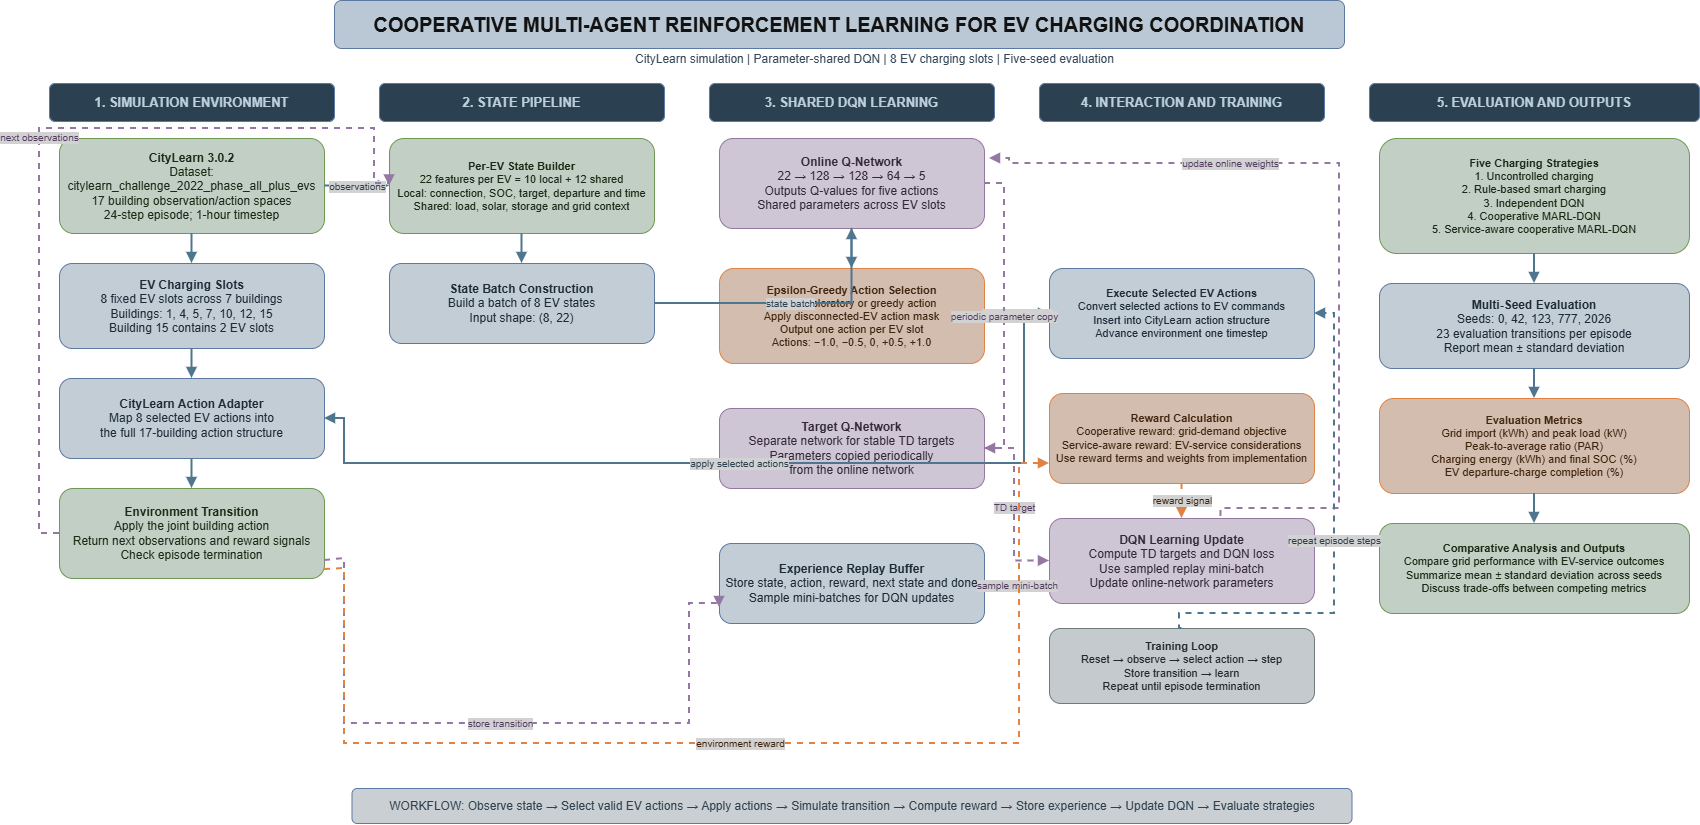

The diagram above was exported from draw.io. Its source (the exported page's mxGraphModel, read from the mxfile embedded in the PNG):
<mxGraphModel dx="3594" dy="1053" grid="1" gridSize="10" guides="1" tooltips="1" connect="1" arrows="1" fold="1" page="1" pageScale="1" pageWidth="1700" pageHeight="850" math="0" shadow="0">
  <root>
    <mxCell id="0" />
    <mxCell id="1" parent="0" />
    <mxCell id="title" parent="1" style="rounded=1;whiteSpace=wrap;html=1;fillColor=#203040;strokeColor=#6C8EBF;fontColor=#FFFFFF;fontStyle=1;fontSize=20;align=center;verticalAlign=middle;" value="COOPERATIVE MULTI-AGENT REINFORCEMENT LEARNING FOR EV CHARGING COORDINATION" vertex="1">
      <mxGeometry height="48" width="1010" x="305" y="12" as="geometry" />
    </mxCell>
    <mxCell id="subtitle" parent="1" style="text;html=1;strokeColor=none;fillColor=none;fontColor=#AFC6D8;fontSize=12;align=center;verticalAlign=middle;" value="CityLearn simulation | Parameter-shared DQN | 8 EV charging slots | Five-seed evaluation" vertex="1">
      <mxGeometry height="22" width="1650" x="20" y="60" as="geometry" />
    </mxCell>
    <mxCell id="h1" parent="1" style="rounded=1;whiteSpace=wrap;html=1;fillColor=#B7D0E3;strokeColor=#6C8EBF;fontColor=#142B3A;fontStyle=1;fontSize=13;align=center;verticalAlign=middle;" value="1. SIMULATION ENVIRONMENT" vertex="1">
      <mxGeometry height="38" width="285" x="20" y="95" as="geometry" />
    </mxCell>
    <mxCell id="h2" parent="1" style="rounded=1;whiteSpace=wrap;html=1;fillColor=#B7D0E3;strokeColor=#6C8EBF;fontColor=#142B3A;fontStyle=1;fontSize=13;align=center;verticalAlign=middle;" value="2. STATE PIPELINE" vertex="1">
      <mxGeometry height="38" width="285" x="350" y="95" as="geometry" />
    </mxCell>
    <mxCell id="h3" parent="1" style="rounded=1;whiteSpace=wrap;html=1;fillColor=#B7D0E3;strokeColor=#6C8EBF;fontColor=#142B3A;fontStyle=1;fontSize=13;align=center;verticalAlign=middle;" value="3. SHARED DQN LEARNING" vertex="1">
      <mxGeometry height="38" width="285" x="680" y="95" as="geometry" />
    </mxCell>
    <mxCell id="h4" parent="1" style="rounded=1;whiteSpace=wrap;html=1;fillColor=#B7D0E3;strokeColor=#6C8EBF;fontColor=#142B3A;fontStyle=1;fontSize=13;align=center;verticalAlign=middle;" value="4. INTERACTION AND TRAINING" vertex="1">
      <mxGeometry height="38" width="285" x="1010" y="95" as="geometry" />
    </mxCell>
    <mxCell id="h5" parent="1" style="rounded=1;whiteSpace=wrap;html=1;fillColor=#B7D0E3;strokeColor=#6C8EBF;fontColor=#142B3A;fontStyle=1;fontSize=13;align=center;verticalAlign=middle;" value="5. EVALUATION AND OUTPUTS" vertex="1">
      <mxGeometry height="38" width="330" x="1340" y="95" as="geometry" />
    </mxCell>
    <mxCell id="env" parent="1" style="rounded=1;whiteSpace=wrap;html=1;fillColor=#1C2C20;strokeColor=#548235;fontColor=#DCEED5;fontSize=12;spacing=7;align=center;verticalAlign=middle;" value="&lt;b&gt;CityLearn 3.0.2&lt;/b&gt;&lt;br&gt;Dataset: citylearn_challenge_2022_phase_all_plus_evs&lt;br&gt;17 building observation/action spaces&lt;br&gt;24-step episode; 1-hour timestep" vertex="1">
      <mxGeometry height="95" width="265" x="30" y="150" as="geometry" />
    </mxCell>
    <mxCell id="evslots" parent="1" style="rounded=1;whiteSpace=wrap;html=1;fillColor=#1C2933;strokeColor=#6C8EBF;fontColor=#D6E7F5;fontSize=12;spacing=7;align=center;verticalAlign=middle;" value="&lt;b&gt;EV Charging Slots&lt;/b&gt;&lt;br&gt;8 fixed EV slots across 7 buildings&lt;br&gt;Buildings: 1, 4, 5, 7, 10, 12, 15&lt;br&gt;Building 15 contains 2 EV slots" vertex="1">
      <mxGeometry height="85" width="265" x="30" y="275" as="geometry" />
    </mxCell>
    <mxCell id="adapter" parent="1" style="rounded=1;whiteSpace=wrap;html=1;fillColor=#1C2933;strokeColor=#6C8EBF;fontColor=#D6E7F5;fontSize=12;spacing=7;align=center;verticalAlign=middle;" value="&lt;b&gt;CityLearn Action Adapter&lt;/b&gt;&lt;br&gt;Map 8 selected EV actions into&lt;br&gt;the full 17-building action structure" vertex="1">
      <mxGeometry height="80" width="265" x="30" y="390" as="geometry" />
    </mxCell>
    <mxCell id="transition" parent="1" style="rounded=1;whiteSpace=wrap;html=1;fillColor=#1C2C20;strokeColor=#548235;fontColor=#DCEED5;fontSize=12;spacing=7;align=center;verticalAlign=middle;" value="&lt;b&gt;Environment Transition&lt;/b&gt;&lt;br&gt;Apply the joint building action&lt;br&gt;Return next observations and reward signals&lt;br&gt;Check episode termination" vertex="1">
      <mxGeometry height="90" width="265" x="30" y="500" as="geometry" />
    </mxCell>
    <mxCell id="statebuild" parent="1" style="rounded=1;whiteSpace=wrap;html=1;fillColor=#1C2C20;strokeColor=#548235;fontColor=#DCEED5;fontSize=11;spacing=7;align=center;verticalAlign=middle;" value="&lt;b&gt;Per-EV State Builder&lt;/b&gt;&lt;br&gt;22 features per EV = 10 local + 12 shared&lt;br&gt;Local: connection, SOC, target, departure and time&lt;br&gt;Shared: load, solar, storage and grid context" vertex="1">
      <mxGeometry height="95" width="265" x="360" y="150" as="geometry" />
    </mxCell>
    <mxCell id="batch" parent="1" style="rounded=1;whiteSpace=wrap;html=1;fillColor=#1C2933;strokeColor=#6C8EBF;fontColor=#D6E7F5;fontSize=12;spacing=7;align=center;verticalAlign=middle;" value="&lt;b&gt;State Batch Construction&lt;/b&gt;&lt;br&gt;Build a batch of 8 EV states&lt;br&gt;Input shape: (8, 22)" vertex="1">
      <mxGeometry height="80" width="265" x="360" y="275" as="geometry" />
    </mxCell>
    <mxCell id="online" parent="1" style="rounded=1;whiteSpace=wrap;html=1;fillColor=#302638;strokeColor=#9673A6;fontColor=#E9DDF0;fontSize=12;spacing=7;align=center;verticalAlign=middle;" value="&lt;b&gt;Online Q-Network&lt;/b&gt;&lt;br&gt;22 → 128 → 128 → 64 → 5&lt;br&gt;Outputs Q-values for five actions&lt;br&gt;Shared parameters across EV slots" vertex="1">
      <mxGeometry height="90" width="265" x="690" y="150" as="geometry" />
    </mxCell>
    <mxCell id="actionselect" parent="1" style="rounded=1;whiteSpace=wrap;html=1;fillColor=#49301F;strokeColor=#C65911;fontColor=#FFE0C5;fontSize=11;spacing=6;align=center;verticalAlign=middle;" value="&lt;b&gt;Epsilon-Greedy Action Selection&lt;/b&gt;&lt;br&gt;Select exploratory or greedy action&lt;br&gt;Apply disconnected-EV action mask&lt;br&gt;Output one action per EV slot&lt;br&gt;Actions: −1.0, −0.5, 0, +0.5, +1.0" vertex="1">
      <mxGeometry height="95" width="265" x="690" y="280" as="geometry" />
    </mxCell>
    <mxCell id="target" parent="1" style="rounded=1;whiteSpace=wrap;html=1;fillColor=#302638;strokeColor=#9673A6;fontColor=#E9DDF0;fontSize=12;spacing=7;align=center;verticalAlign=middle;" value="&lt;b&gt;Target Q-Network&lt;/b&gt;&lt;br&gt;Separate network for stable TD targets&lt;br&gt;Parameters copied periodically&lt;br&gt;from the online network" vertex="1">
      <mxGeometry height="80" width="265" x="690" y="420" as="geometry" />
    </mxCell>
    <mxCell id="replay" parent="1" style="rounded=1;whiteSpace=wrap;html=1;fillColor=#1C2933;strokeColor=#6C8EBF;fontColor=#D6E7F5;fontSize=12;spacing=7;align=center;verticalAlign=middle;" value="&lt;b&gt;Experience Replay Buffer&lt;/b&gt;&lt;br&gt;Store state, action, reward, next state and done&lt;br&gt;Sample mini-batches for DQN updates" vertex="1">
      <mxGeometry height="80" width="265" x="690" y="555" as="geometry" />
    </mxCell>
    <mxCell id="execute" parent="1" style="rounded=1;whiteSpace=wrap;html=1;fillColor=#1C2933;strokeColor=#6C8EBF;fontColor=#D6E7F5;fontSize=11;spacing=7;align=center;verticalAlign=middle;" value="&lt;b&gt;Execute Selected EV Actions&lt;/b&gt;&lt;br&gt;Convert selected actions to EV commands&lt;br&gt;Insert into CityLearn action structure&lt;br&gt;Advance environment one timestep" vertex="1">
      <mxGeometry height="90" width="265" x="1020" y="280" as="geometry" />
    </mxCell>
    <mxCell id="reward" parent="1" style="rounded=1;whiteSpace=wrap;html=1;fillColor=#49301F;strokeColor=#C65911;fontColor=#FFE0C5;fontSize=11;spacing=7;align=center;verticalAlign=middle;" value="&lt;b&gt;Reward Calculation&lt;/b&gt;&lt;br&gt;Cooperative reward: grid-demand objective&lt;br&gt;Service-aware reward: EV-service considerations&lt;br&gt;Use reward terms and weights from implementation" vertex="1">
      <mxGeometry height="90" width="265" x="1020" y="405" as="geometry" />
    </mxCell>
    <mxCell id="update" parent="1" style="rounded=1;whiteSpace=wrap;html=1;fillColor=#302638;strokeColor=#9673A6;fontColor=#E9DDF0;fontSize=12;spacing=7;align=center;verticalAlign=middle;" value="&lt;b&gt;DQN Learning Update&lt;/b&gt;&lt;br&gt;Compute TD targets and DQN loss&lt;br&gt;Use sampled replay mini-batch&lt;br&gt;Update online-network parameters" vertex="1">
      <mxGeometry height="85" width="265" x="1020" y="530" as="geometry" />
    </mxCell>
    <mxCell id="train" parent="1" style="rounded=1;whiteSpace=wrap;html=1;fillColor=#252B30;strokeColor=#7F8C8D;fontColor=#E5E8EA;fontSize=11;spacing=7;align=center;verticalAlign=middle;" value="&lt;b&gt;Training Loop&lt;/b&gt;&lt;br&gt;Reset → observe → select action → step&lt;br&gt;Store transition → learn&lt;br&gt;Repeat until episode termination" vertex="1">
      <mxGeometry height="75" width="265" x="1020" y="640" as="geometry" />
    </mxCell>
    <mxCell id="methods" parent="1" style="rounded=1;whiteSpace=wrap;html=1;fillColor=#1C2C20;strokeColor=#548235;fontColor=#DCEED5;fontSize=11;spacing=7;align=center;verticalAlign=middle;" value="&lt;b&gt;Five Charging Strategies&lt;/b&gt;&lt;br&gt;1. Uncontrolled charging&lt;br&gt;2. Rule-based smart charging&lt;br&gt;3. Independent DQN&lt;br&gt;4. Cooperative MARL-DQN&lt;br&gt;5. Service-aware cooperative MARL-DQN" vertex="1">
      <mxGeometry height="115" width="310" x="1350" y="150" as="geometry" />
    </mxCell>
    <mxCell id="seeds" parent="1" style="rounded=1;whiteSpace=wrap;html=1;fillColor=#1C2933;strokeColor=#6C8EBF;fontColor=#D6E7F5;fontSize=12;spacing=7;align=center;verticalAlign=middle;" value="&lt;b&gt;Multi-Seed Evaluation&lt;/b&gt;&lt;br&gt;Seeds: 0, 42, 123, 777, 2026&lt;br&gt;23 evaluation transitions per episode&lt;br&gt;Report mean ± standard deviation" vertex="1">
      <mxGeometry height="85" width="310" x="1350" y="295" as="geometry" />
    </mxCell>
    <mxCell id="metrics" parent="1" style="rounded=1;whiteSpace=wrap;html=1;fillColor=#49301F;strokeColor=#C65911;fontColor=#FFE0C5;fontSize=11;spacing=7;align=center;verticalAlign=middle;" value="&lt;b&gt;Evaluation Metrics&lt;/b&gt;&lt;br&gt;Grid import (kWh) and peak load (kW)&lt;br&gt;Peak-to-average ratio (PAR)&lt;br&gt;Charging energy (kWh) and final SOC (%)&lt;br&gt;EV departure-charge completion (%)" vertex="1">
      <mxGeometry height="95" width="310" x="1350" y="410" as="geometry" />
    </mxCell>
    <mxCell id="outputs" parent="1" style="rounded=1;whiteSpace=wrap;html=1;fillColor=#1C2C20;strokeColor=#548235;fontColor=#DCEED5;fontSize=11;spacing=7;align=center;verticalAlign=middle;" value="&lt;b&gt;Comparative Analysis and Outputs&lt;/b&gt;&lt;br&gt;Compare grid performance with EV-service outcomes&lt;br&gt;Summarize mean ± standard deviation across seeds&lt;br&gt;Discuss trade-offs between competing metrics" vertex="1">
      <mxGeometry height="90" width="310" x="1350" y="535" as="geometry" />
    </mxCell>
    <mxCell id="e1" edge="1" parent="1" source="env" style="edgeStyle=orthogonalEdgeStyle;rounded=0;orthogonalLoop=1;jettySize=auto;html=1;strokeColor=#6C9AB5;strokeWidth=2;endArrow=block;endFill=1;" target="evslots">
      <mxGeometry relative="1" as="geometry" />
    </mxCell>
    <mxCell id="e2" edge="1" parent="1" source="evslots" style="edgeStyle=orthogonalEdgeStyle;rounded=0;orthogonalLoop=1;jettySize=auto;html=1;strokeColor=#6C9AB5;strokeWidth=2;endArrow=block;endFill=1;" target="adapter">
      <mxGeometry relative="1" as="geometry" />
    </mxCell>
    <mxCell id="e3" edge="1" parent="1" source="adapter" style="edgeStyle=orthogonalEdgeStyle;rounded=0;orthogonalLoop=1;jettySize=auto;html=1;strokeColor=#6C9AB5;strokeWidth=2;endArrow=block;endFill=1;" target="transition">
      <mxGeometry relative="1" as="geometry" />
    </mxCell>
    <mxCell id="e4" edge="1" parent="1" source="env" style="edgeStyle=orthogonalEdgeStyle;rounded=0;orthogonalLoop=1;jettySize=auto;html=1;strokeColor=#6C9AB5;strokeWidth=2;endArrow=block;endFill=1;fontSize=10;fontColor=#B8CFDF;labelBackgroundColor=#202020;" target="statebuild" value="observations">
      <mxGeometry relative="1" as="geometry" />
    </mxCell>
    <mxCell id="e5" edge="1" parent="1" source="statebuild" style="edgeStyle=orthogonalEdgeStyle;rounded=0;orthogonalLoop=1;jettySize=auto;html=1;strokeColor=#6C9AB5;strokeWidth=2;endArrow=block;endFill=1;" target="batch">
      <mxGeometry relative="1" as="geometry" />
    </mxCell>
    <mxCell id="e6" edge="1" parent="1" source="batch" style="edgeStyle=orthogonalEdgeStyle;rounded=0;orthogonalLoop=1;jettySize=auto;html=1;strokeColor=#6C9AB5;strokeWidth=2;endArrow=block;endFill=1;fontSize=10;fontColor=#B8CFDF;labelBackgroundColor=#202020;" target="online" value="state batch">
      <mxGeometry relative="1" as="geometry" />
    </mxCell>
    <mxCell id="e7" edge="1" parent="1" source="online" style="edgeStyle=orthogonalEdgeStyle;rounded=0;orthogonalLoop=1;jettySize=auto;html=1;strokeColor=#6C9AB5;strokeWidth=2;endArrow=block;endFill=1;" target="actionselect">
      <mxGeometry relative="1" as="geometry" />
    </mxCell>
    <mxCell id="e8" edge="1" parent="1" source="actionselect" style="edgeStyle=orthogonalEdgeStyle;rounded=0;orthogonalLoop=1;jettySize=auto;html=1;strokeColor=#6C9AB5;strokeWidth=2;endArrow=block;endFill=1;fontSize=10;fontColor=#B8CFDF;labelBackgroundColor=#202020;" target="execute" value="selected actions">
      <mxGeometry relative="1" as="geometry" />
    </mxCell>
    <mxCell id="e9" edge="1" parent="1" source="execute" style="edgeStyle=orthogonalEdgeStyle;rounded=0;orthogonalLoop=1;jettySize=auto;html=1;strokeColor=#6C9AB5;strokeWidth=2;endArrow=block;endFill=1;fontSize=10;fontColor=#B8CFDF;labelBackgroundColor=#202020;exitX=0;exitY=0.5;entryX=1;entryY=0.5;" target="adapter" value="apply selected actions">
      <mxGeometry relative="1" as="geometry">
        <Array as="points">
          <mxPoint x="995" y="325" />
          <mxPoint x="995" y="475" />
          <mxPoint x="315" y="475" />
          <mxPoint x="315" y="430" />
        </Array>
      </mxGeometry>
    </mxCell>
    <mxCell id="e10" edge="1" parent="1" source="transition" style="edgeStyle=orthogonalEdgeStyle;rounded=0;orthogonalLoop=1;jettySize=auto;html=1;strokeColor=#9673A6;strokeWidth=2;dashed=1;endArrow=block;endFill=1;fontSize=10;fontColor=#D7BCE6;labelBackgroundColor=#202020;exitX=0;exitY=0.5;entryX=0;entryY=0.5;" target="statebuild" value="next observations">
      <mxGeometry relative="1" as="geometry">
        <Array as="points">
          <mxPoint x="10" y="545" />
          <mxPoint x="10" y="140" />
          <mxPoint x="345" y="140" />
          <mxPoint x="345" y="195" />
        </Array>
      </mxGeometry>
    </mxCell>
    <mxCell id="e11" edge="1" parent="1" source="transition" style="edgeStyle=orthogonalEdgeStyle;rounded=0;orthogonalLoop=1;jettySize=auto;html=1;strokeColor=#9673A6;strokeWidth=2;dashed=1;endArrow=block;endFill=1;fontSize=10;fontColor=#D7BCE6;labelBackgroundColor=#202020;exitX=1;exitY=0.8;entryX=0;entryY=0.8;" target="replay" value="store transition">
      <mxGeometry relative="1" as="geometry">
        <Array as="points">
          <mxPoint x="315" y="570" />
          <mxPoint x="315" y="735" />
          <mxPoint x="660" y="735" />
          <mxPoint x="660" y="615" />
        </Array>
      </mxGeometry>
    </mxCell>
    <mxCell id="e12" edge="1" parent="1" source="replay" style="edgeStyle=orthogonalEdgeStyle;rounded=0;orthogonalLoop=1;jettySize=auto;html=1;strokeColor=#9673A6;strokeWidth=2;dashed=1;endArrow=block;endFill=1;fontSize=10;fontColor=#D7BCE6;labelBackgroundColor=#202020;exitX=1;exitY=0.5;entryX=0;entryY=0.8;" target="update" value="sample mini-batch">
      <mxGeometry relative="1" as="geometry" />
    </mxCell>
    <mxCell id="e13" edge="1" parent="1" source="target" style="edgeStyle=orthogonalEdgeStyle;rounded=0;orthogonalLoop=1;jettySize=auto;html=1;strokeColor=#9673A6;strokeWidth=2;dashed=1;endArrow=block;endFill=1;fontSize=10;fontColor=#D7BCE6;labelBackgroundColor=#202020;" target="update" value="TD target">
      <mxGeometry relative="1" as="geometry">
        <Array as="points">
          <mxPoint x="985" y="460" />
        </Array>
      </mxGeometry>
    </mxCell>
    <mxCell id="e14" edge="1" parent="1" source="online" style="edgeStyle=orthogonalEdgeStyle;rounded=0;orthogonalLoop=1;jettySize=auto;html=1;strokeColor=#9673A6;strokeWidth=2;dashed=1;endArrow=block;endFill=1;fontSize=10;fontColor=#D7BCE6;labelBackgroundColor=#202020;exitX=1;exitY=0.5;entryX=1;entryY=0.5;" target="target" value="periodic parameter copy">
      <mxGeometry relative="1" as="geometry">
        <Array as="points">
          <mxPoint x="975" y="195" />
          <mxPoint x="975" y="460" />
        </Array>
      </mxGeometry>
    </mxCell>
    <mxCell id="e15" edge="1" parent="1" source="update" style="edgeStyle=orthogonalEdgeStyle;rounded=0;orthogonalLoop=1;jettySize=auto;html=1;strokeColor=#9673A6;strokeWidth=2;dashed=1;endArrow=block;endFill=1;fontSize=10;fontColor=#D7BCE6;labelBackgroundColor=#202020;exitX=0.647;exitY=-0.024;exitDx=0;exitDy=0;exitPerimeter=0;" value="update online weights">
      <mxGeometry relative="1" x="0.406" as="geometry">
        <mxPoint x="1" as="offset" />
        <Array as="points">
          <mxPoint x="1191.5" y="520" />
          <mxPoint x="1310" y="520" />
          <mxPoint x="1310" y="175" />
          <mxPoint x="980" y="175" />
          <mxPoint x="980" y="170" />
        </Array>
        <mxPoint x="1250" y="520" as="sourcePoint" />
        <mxPoint x="960" y="170" as="targetPoint" />
      </mxGeometry>
    </mxCell>
    <mxCell id="e16" edge="1" parent="1" source="transition" style="edgeStyle=orthogonalEdgeStyle;rounded=0;orthogonalLoop=1;jettySize=auto;html=1;strokeColor=#C65911;strokeWidth=2;dashed=1;endArrow=block;endFill=1;fontSize=10;fontColor=#FFE0C5;labelBackgroundColor=#202020;exitX=1;exitY=0.9;entryX=0;entryY=0.8;" target="reward" value="environment reward">
      <mxGeometry relative="1" as="geometry">
        <Array as="points">
          <mxPoint x="315" y="580" />
          <mxPoint x="315" y="755" />
          <mxPoint x="990" y="755" />
          <mxPoint x="990" y="475" />
        </Array>
      </mxGeometry>
    </mxCell>
    <mxCell id="e17" edge="1" parent="1" source="reward" style="edgeStyle=orthogonalEdgeStyle;rounded=0;orthogonalLoop=1;jettySize=auto;html=1;strokeColor=#C65911;strokeWidth=2;dashed=1;endArrow=block;endFill=1;fontSize=10;fontColor=#FFE0C5;labelBackgroundColor=#202020;" target="update" value="reward signal">
      <mxGeometry relative="1" as="geometry" />
    </mxCell>
    <mxCell id="e18" edge="1" parent="1" source="train" style="edgeStyle=orthogonalEdgeStyle;rounded=0;orthogonalLoop=1;jettySize=auto;html=1;strokeColor=#6C9AB5;strokeWidth=2;dashed=1;endArrow=block;endFill=1;fontSize=10;fontColor=#B8CFDF;labelBackgroundColor=#202020;exitX=0.5;exitY=0;entryX=1;entryY=0.5;" target="execute" value="repeat episode steps">
      <mxGeometry relative="1" as="geometry">
        <Array as="points">
          <mxPoint x="1150" y="625" />
          <mxPoint x="1305" y="625" />
          <mxPoint x="1305" y="325" />
        </Array>
      </mxGeometry>
    </mxCell>
    <mxCell id="e19" edge="1" parent="1" source="methods" style="edgeStyle=orthogonalEdgeStyle;rounded=0;orthogonalLoop=1;jettySize=auto;html=1;strokeColor=#6C9AB5;strokeWidth=2;endArrow=block;endFill=1;" target="seeds">
      <mxGeometry relative="1" as="geometry" />
    </mxCell>
    <mxCell id="e20" edge="1" parent="1" source="seeds" style="edgeStyle=orthogonalEdgeStyle;rounded=0;orthogonalLoop=1;jettySize=auto;html=1;strokeColor=#6C9AB5;strokeWidth=2;endArrow=block;endFill=1;" target="metrics">
      <mxGeometry relative="1" as="geometry" />
    </mxCell>
    <mxCell id="e21" edge="1" parent="1" source="metrics" style="edgeStyle=orthogonalEdgeStyle;rounded=0;orthogonalLoop=1;jettySize=auto;html=1;strokeColor=#6C9AB5;strokeWidth=2;endArrow=block;endFill=1;" target="outputs">
      <mxGeometry relative="1" as="geometry" />
    </mxCell>
    <mxCell id="footer" parent="1" style="rounded=1;whiteSpace=wrap;html=1;fillColor=#20252A;strokeColor=#6C8EBF;fontColor=#B8CFDF;fontSize=12;align=center;verticalAlign=middle;spacing=6;" value="WORKFLOW: Observe state → Select valid EV actions → Apply actions → Simulate transition → Compute reward → Store experience → Update DQN → Evaluate strategies" vertex="1">
      <mxGeometry height="35" width="1000" x="322.5" y="800" as="geometry" />
    </mxCell>
  </root>
</mxGraphModel>